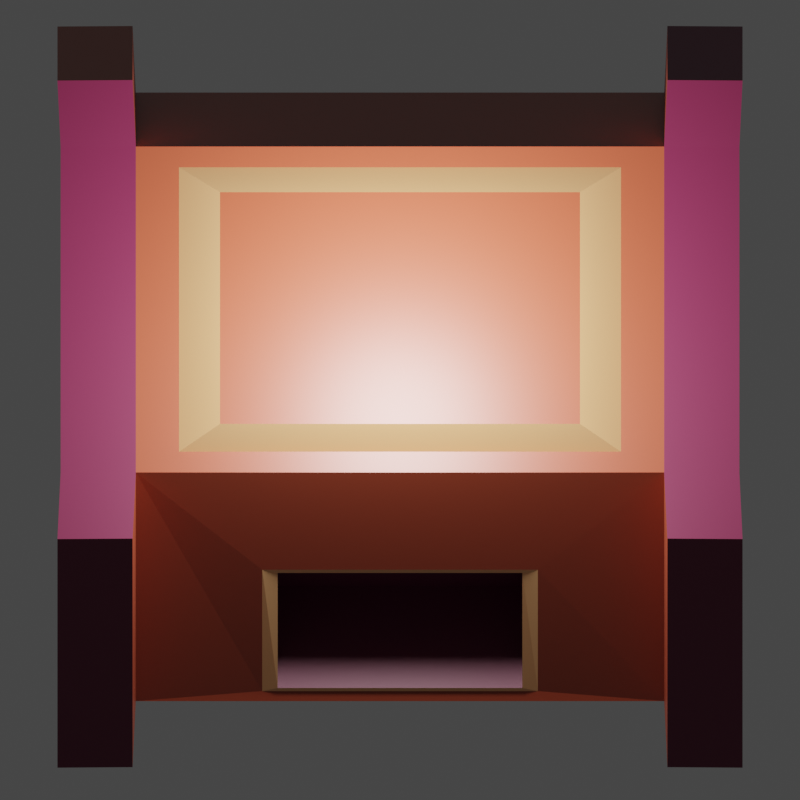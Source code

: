 # Source: pow_cage.blend  (saved by Blender 2.93.21; exported with 4.5.12 LTS)
import bpy
from mathutils import Matrix  # noqa: F401  (used for matrix-valued properties, if any)

bpy.ops.wm.read_factory_settings(use_empty=True)
scene = bpy.context.scene
scene.name = 'Scene'

# ---- collections
col_maincollection = bpy.data.collections.new('MainCollection'); scene.collection.children.link(col_maincollection)
col_playermodel = bpy.data.collections.new('PlayerModel'); scene.collection.children.link(col_playermodel)
col_enemymodels = bpy.data.collections.new('EnemyModels'); scene.collection.children.link(col_enemymodels)
col_powcage = bpy.data.collections.new('POWCage'); scene.collection.children.link(col_powcage)

# ---- materials (node trees are filled in below, after node groups)
mat_material = bpy.data.materials.new('Material')
mat_material.alpha_threshold = 0.0
mat_material.use_transparent_shadow = False
mat_material.line_color = (0.0, 0.0, 0.0, 1.0)
mat_body = bpy.data.materials.new('body')
mat_body.alpha_threshold = 0.0
mat_body.use_transparent_shadow = False
mat_body.line_color = (0.0, 0.0, 0.0, 1.0)
mat_extremeties = bpy.data.materials.new('extremeties')
mat_extremeties.use_transparent_shadow = False
mat_cockpit_glass = bpy.data.materials.new('cockpit_glass')
mat_cockpit_glass.use_transparent_shadow = False
mat_rocket_pods = bpy.data.materials.new('rocket_pods')
mat_rocket_pods.use_transparent_shadow = False
mat_turretbody = bpy.data.materials.new('TurretBody')
mat_turretbody.use_transparent_shadow = False
mat_turretstripe = bpy.data.materials.new('TurretStripe')
mat_turretstripe.use_transparent_shadow = False
mat_turretmuzzle = bpy.data.materials.new('TurretMuzzle')
mat_turretmuzzle.use_transparent_shadow = False

# ---- material node trees
mat_material.use_nodes = True; mat_material.node_tree.nodes.clear()
_N = mat_material.node_tree.nodes; _L = mat_material.node_tree.links
n0 = _N.new('ShaderNodeOutputMaterial'); n0.name = 'Material Output'; n0.location = (300, 300)
n1 = _N.new('ShaderNodeBsdfPrincipled'); n1.name = 'Principled BSDF'; n1.location = (10, 300)
n1.distribution = 'GGX'
n1.subsurface_method = 'BURLEY'
n1.inputs[2].default_value = 0.4
n1.inputs[3].default_value = 1.45
n1.inputs[27].default_value = (0.0, 0.0, 0.0, 1.0)
n1.inputs[28].default_value = 1.0
_L.new(n1.outputs[0], n0.inputs[0])
n0.is_active_output = True
mat_body.use_nodes = True; mat_body.node_tree.nodes.clear()
_N = mat_body.node_tree.nodes; _L = mat_body.node_tree.links
n0 = _N.new('ShaderNodeOutputMaterial'); n0.name = 'Material Output'; n0.location = (300, 300)
n1 = _N.new('ShaderNodeBsdfPrincipled'); n1.name = 'Principled BSDF'; n1.location = (10, 300)
n1.distribution = 'GGX'
n1.subsurface_method = 'BURLEY'
n1.inputs[0].default_value = (0.3372, 0.05781, 0.02519, 1.0)
n1.inputs[2].default_value = 0.4
n1.inputs[3].default_value = 1.45
n1.inputs[27].default_value = (0.0, 0.0, 0.0, 1.0)
n1.inputs[28].default_value = 1.0
_L.new(n1.outputs[0], n0.inputs[0])
n0.is_active_output = True
mat_extremeties.use_nodes = True; mat_extremeties.node_tree.nodes.clear()
_N = mat_extremeties.node_tree.nodes; _L = mat_extremeties.node_tree.links
n0 = _N.new('ShaderNodeBsdfPrincipled'); n0.name = 'Principled BSDF'; n0.location = (10, 300)
n0.distribution = 'GGX'
n0.subsurface_method = 'BURLEY'
n0.inputs[0].default_value = (0.9387, 0.4851, 0.2122, 1.0)
n0.inputs[3].default_value = 1.45
n0.inputs[27].default_value = (0.0, 0.0, 0.0, 1.0)
n0.inputs[28].default_value = 1.0
n1 = _N.new('ShaderNodeOutputMaterial'); n1.name = 'Material Output'; n1.location = (300, 300)
_L.new(n0.outputs[0], n1.inputs[0])
n1.is_active_output = True
mat_cockpit_glass.use_nodes = True; mat_cockpit_glass.node_tree.nodes.clear()
_N = mat_cockpit_glass.node_tree.nodes; _L = mat_cockpit_glass.node_tree.links
n0 = _N.new('ShaderNodeBsdfPrincipled'); n0.name = 'Principled BSDF'; n0.location = (10, 300)
n0.distribution = 'GGX'
n0.subsurface_method = 'BURLEY'
n0.inputs[0].default_value = (0.2016, 0.3515, 0.9047, 1.0)
n0.inputs[3].default_value = 1.45
n0.inputs[27].default_value = (0.0, 0.0, 0.0, 1.0)
n0.inputs[28].default_value = 1.0
n1 = _N.new('ShaderNodeOutputMaterial'); n1.name = 'Material Output'; n1.location = (300, 300)
_L.new(n0.outputs[0], n1.inputs[0])
n1.is_active_output = True
mat_rocket_pods.use_nodes = True; mat_rocket_pods.node_tree.nodes.clear()
_N = mat_rocket_pods.node_tree.nodes; _L = mat_rocket_pods.node_tree.links
n0 = _N.new('ShaderNodeBsdfPrincipled'); n0.name = 'Principled BSDF'; n0.location = (10, 300)
n0.distribution = 'GGX'
n0.subsurface_method = 'BURLEY'
n0.inputs[0].default_value = (0.1529, 0.01033, 0.04667, 1.0)
n0.inputs[3].default_value = 1.45
n0.inputs[27].default_value = (0.0, 0.0, 0.0, 1.0)
n0.inputs[28].default_value = 1.0
n1 = _N.new('ShaderNodeOutputMaterial'); n1.name = 'Material Output'; n1.location = (300, 300)
_L.new(n0.outputs[0], n1.inputs[0])
n1.is_active_output = True
mat_turretbody.use_nodes = True; mat_turretbody.node_tree.nodes.clear()
_N = mat_turretbody.node_tree.nodes; _L = mat_turretbody.node_tree.links
n0 = _N.new('ShaderNodeBsdfPrincipled'); n0.name = 'Principled BSDF'; n0.location = (10, 300)
n0.distribution = 'GGX'
n0.subsurface_method = 'BURLEY'
n0.inputs[0].default_value = (0.3372, 0.05781, 0.02519, 1.0)
n0.inputs[3].default_value = 1.45
n0.inputs[27].default_value = (0.0, 0.0, 0.0, 1.0)
n0.inputs[28].default_value = 1.0
n1 = _N.new('ShaderNodeOutputMaterial'); n1.name = 'Material Output'; n1.location = (300, 300)
_L.new(n0.outputs[0], n1.inputs[0])
n1.is_active_output = True
mat_turretstripe.use_nodes = True; mat_turretstripe.node_tree.nodes.clear()
_N = mat_turretstripe.node_tree.nodes; _L = mat_turretstripe.node_tree.links
n0 = _N.new('ShaderNodeBsdfPrincipled'); n0.name = 'Principled BSDF'; n0.location = (10, 300)
n0.distribution = 'GGX'
n0.subsurface_method = 'BURLEY'
n0.inputs[0].default_value = (0.9387, 0.4851, 0.2122, 1.0)
n0.inputs[3].default_value = 1.45
n0.inputs[27].default_value = (0.0, 0.0, 0.0, 1.0)
n0.inputs[28].default_value = 1.0
n1 = _N.new('ShaderNodeOutputMaterial'); n1.name = 'Material Output'; n1.location = (300, 300)
_L.new(n0.outputs[0], n1.inputs[0])
n1.is_active_output = True
mat_turretmuzzle.use_nodes = True; mat_turretmuzzle.node_tree.nodes.clear()
_N = mat_turretmuzzle.node_tree.nodes; _L = mat_turretmuzzle.node_tree.links
n0 = _N.new('ShaderNodeBsdfPrincipled'); n0.name = 'Principled BSDF'; n0.location = (10, 300)
n0.distribution = 'GGX'
n0.subsurface_method = 'BURLEY'
n0.inputs[0].default_value = (0.07036, 0.02217, 0.0331, 1.0)
n0.inputs[3].default_value = 1.45
n0.inputs[27].default_value = (0.0, 0.0, 0.0, 1.0)
n0.inputs[28].default_value = 1.0
n1 = _N.new('ShaderNodeOutputMaterial'); n1.name = 'Material Output'; n1.location = (300, 300)
_L.new(n0.outputs[0], n1.inputs[0])
n1.is_active_output = True

# ---- world
world_world = bpy.data.worlds.new('World'); scene.world = world_world
world_world.use_nodes = True; world_world.node_tree.nodes.clear()
_N = world_world.node_tree.nodes; _L = world_world.node_tree.links
n0 = _N.new('ShaderNodeOutputWorld'); n0.name = 'World Output'; n0.location = (300, 300)
n1 = _N.new('ShaderNodeBackground'); n1.name = 'Background'; n1.location = (10, 300)
n1.inputs[0].default_value = (0.05088, 0.05088, 0.05088, 1.0)
_L.new(n1.outputs[0], n0.inputs[0])
n0.is_active_output = True
world_world.color = (0.05088, 0.05088, 0.05088)
world_world.use_sun_shadow = False
world_world.sun_shadow_jitter_overblur = 0.0

# ---- cameras
cam_camera = bpy.data.cameras.new('Camera')
cam_camera.type = 'ORTHO'
cam_camera.clip_end = 100.0
cam_camera.lens = 35.0
cam_camera.ortho_scale = 1.2

# ---- lights
light_light = bpy.data.lights.new('Light', 'POINT')
light_light.transmission_factor = 0.0
light_light.energy = 50.0
light_light.shadow_soft_size = 0.1
light_light.shadow_maximum_resolution = 0.006
light_light.use_absolute_resolution = True

# ---- meshes
me_cube = bpy.data.meshes.new('Cube')
me_cube.from_pydata([(0.5, 0.5, 0.5), (0.5, 0.5, -0.5), (0.5, -0.5, 0.5), (0.5, -0.5, -0.5), (-0.5, 0.5, 0.5), (-0.5, 0.5, -0.5), (-0.5, -0.5, 0.5), (-0.5, -0.5, -0.5)], [], [(0, 4, 6, 2), (3, 2, 6, 7), (7, 6, 4, 5), (5, 1, 3, 7), (1, 0, 2, 3), (5, 4, 0, 1)])
_uv = me_cube.uv_layers.new(name='UVMap')
_uv.uv.foreach_set('vector', [0.625, 0.5, 0.875, 0.5, 0.875, 0.75, 0.625, 0.75, 0.375, 0.75, 0.625, 0.75, 0.625, 1.0, 0.375, 1.0, 0.375, 0.0, 0.625, 0.0, 0.625, 0.25, 0.375, 0.25, 0.125, 0.5, 0.375, 0.5, 0.375, 0.75, 0.125, 0.75, 0.375, 0.5, 0.625, 0.5, 0.625, 0.75, 0.375, 0.75, 0.375, 0.25, 0.625, 0.25, 0.625, 0.5, 0.375, 0.5])
me_cube.materials.append(mat_material)
me_cube.use_remesh_preserve_volume = False
me_cube.use_remesh_preserve_attributes = False
me_cube.use_mirror_vertex_groups = False
me_cube.update()
me_cube_001 = bpy.data.meshes.new('Cube.001')
me_cube_001.from_pydata([(0.15, 0.43, -0.05), (0.15, 0.43, -0.15), (0.0784, -0.37, 0.1), (0.0784, -0.37, -4.47e-08), (-0.15, 0.43, -0.05), (-0.15, 0.43, -0.15), (-0.0784, -0.37, 0.1), (-0.0784, -0.37, -4.47e-08), (-0.2078, 0.24, -0.1986), (-0.25, 0.12, -0.1), (-0.125, -0.12, -0.04), (0.2078, 0.24, 0.05861), (0.25, 0.12, 0.13), (0.125, -0.12, 0.14), (-0.125, -0.12, 0.14), (-0.25, 0.12, 0.13), (-0.2078, 0.24, 0.05861), (0.125, -0.12, -0.04), (0.25, 0.12, -0.1), (0.2078, 0.24, -0.1986), (0.0, 0.495, -0.1488), (0.0, -0.375, 0.1437), (0.0, -0.375, 0.01875), (0.0, 0.495, -0.04375), (0.0, 0.2425, -0.2595), (0.0, 0.12, -0.1562), (0.0, -0.1825, -0.08125), (0.0, 0.2725, 0.1295), (0.0, 0.12, 0.1987), (0.0, -0.1825, 0.1988), (-0.02957, -0.49, -4.47e-08), (-0.02957, -0.49, 0.1), (0.02957, -0.49, 0.1), (0.02957, -0.49, -4.47e-08), (0.0, -0.5, 0.1437), (0.0, -0.5, -0.01125), (-0.1789, 0.355, -0.02008), (0.1789, 0.355, -0.1599), (-0.1789, 0.355, -0.1599), (0.1789, 0.355, -0.02008), (0.0, 0.3837, 0.04288), (0.0, 0.3687, -0.2041)], [], [(29, 14, 6, 21), (22, 3, 33, 35), (38, 36, 4, 5), (26, 17, 3, 22), (17, 13, 2, 3), (20, 23, 0, 1), (37, 39, 11, 19), (19, 11, 12, 18), (18, 12, 13, 17), (41, 37, 19, 24), (24, 19, 18, 25), (25, 18, 17, 26), (7, 6, 14, 10), (10, 14, 15, 9), (9, 15, 16, 8), (40, 36, 16, 27), (27, 16, 15, 28), (28, 15, 14, 29), (12, 28, 29, 13), (11, 27, 28, 12), (39, 40, 27, 11), (9, 25, 26, 10), (8, 24, 25, 9), (38, 41, 24, 8), (5, 4, 23, 20), (10, 26, 22, 7), (6, 7, 30, 31), (13, 29, 21, 2), (35, 34, 31, 30), (33, 32, 34, 35), (21, 6, 31, 34), (2, 21, 34, 32), (3, 2, 32, 33), (7, 22, 35, 30), (5, 20, 41, 38), (0, 23, 40, 39), (23, 4, 36, 40), (20, 1, 37, 41), (1, 0, 39, 37), (8, 16, 36, 38)])
me_cube_001.polygons.foreach_set('material_index', [0, 0, 0, 0, 0, 0, 0, 0, 0, 0, 0, 0, 0, 0, 0, 2, 0, 0, 0, 0, 2, 0, 0, 0, 0, 0, 0, 0, 0, 0, 0, 0, 0, 0, 0, 0, 0, 0, 0, 0])
_uv = me_cube_001.uv_layers.new(name='UVMap')
_uv.uv.foreach_set('vector', [0.75, 0.6875, 0.875, 0.6875, 0.875, 0.75, 0.75, 0.75, 0.25, 0.75, 0.375, 0.75, 0.375, 0.75, 0.25, 0.75, 0.375, 0.2188, 0.625, 0.2188, 0.625, 0.25, 0.375, 0.25, 0.25, 0.6875, 0.375, 0.6875, 0.375, 0.75, 0.25, 0.75, 0.375, 0.6875, 0.625, 0.6875, 0.625, 0.75, 0.375, 0.75, 0.375, 0.375, 0.625, 0.375, 0.625, 0.5, 0.375, 0.5, 0.375, 0.5312, 0.625, 0.5312, 0.625, 0.5625, 0.375, 0.5625, 0.375, 0.5625, 0.625, 0.5625, 0.625, 0.625, 0.375, 0.625, 0.375, 0.625, 0.625, 0.625, 0.625, 0.6875, 0.375, 0.6875, 0.25, 0.5312, 0.375, 0.5312, 0.375, 0.5625, 0.25, 0.5625, 0.25, 0.5625, 0.375, 0.5625, 0.375, 0.625, 0.25, 0.625, 0.25, 0.625, 0.375, 0.625, 0.375, 0.6875, 0.25, 0.6875, 0.375, 0.0, 0.625, 0.0, 0.625, 0.0625, 0.375, 0.0625, 0.375, 0.0625, 0.625, 0.0625, 0.625, 0.125, 0.375, 0.125, 0.375, 0.125, 0.625, 0.125, 0.625, 0.1875, 0.375, 0.1875, 0.75, 0.5312, 0.875, 0.5312, 0.875, 0.5625, 0.75, 0.5625, 0.75, 0.5625, 0.875, 0.5625, 0.875, 0.625, 0.75, 0.625, 0.75, 0.625, 0.875, 0.625, 0.875, 0.6875, 0.75, 0.6875, 0.625, 0.625, 0.75, 0.625, 0.75, 0.6875, 0.625, 0.6875, 0.625, 0.5625, 0.75, 0.5625, 0.75, 0.625, 0.625, 0.625, 0.625, 0.5312, 0.75, 0.5312, 0.75, 0.5625, 0.625, 0.5625, 0.125, 0.625, 0.25, 0.625, 0.25, 0.6875, 0.125, 0.6875, 0.125, 0.5625, 0.25, 0.5625, 0.25, 0.625, 0.125, 0.625, 0.125, 0.5312, 0.25, 0.5312, 0.25, 0.5625, 0.125, 0.5625, 0.375, 0.25, 0.625, 0.25, 0.625, 0.375, 0.375, 0.375, 0.125, 0.6875, 0.25, 0.6875, 0.25, 0.75, 0.125, 0.75, 0.625, 0.0, 0.375, 0.0, 0.375, 0.0, 0.625, 0.0, 0.625, 0.6875, 0.75, 0.6875, 0.75, 0.75, 0.625, 0.75, 0.375, 0.875, 0.625, 0.875, 0.625, 1.0, 0.375, 1.0, 0.375, 0.75, 0.625, 0.75, 0.625, 0.875, 0.375, 0.875, 0.75, 0.75, 0.875, 0.75, 0.875, 0.75, 0.75, 0.75, 0.625, 0.75, 0.75, 0.75, 0.75, 0.75, 0.625, 0.75, 0.375, 0.75, 0.625, 0.75, 0.625, 0.75, 0.375, 0.75, 0.125, 0.75, 0.25, 0.75, 0.25, 0.75, 0.125, 0.75, 0.125, 0.5, 0.25, 0.5, 0.25, 0.5312, 0.125, 0.5312, 0.625, 0.5, 0.75, 0.5, 0.75, 0.5312, 0.625, 0.5312, 0.75, 0.5, 0.875, 0.5, 0.875, 0.5312, 0.75, 0.5312, 0.25, 0.5, 0.375, 0.5, 0.375, 0.5312, 0.25, 0.5312, 0.375, 0.5, 0.625, 0.5, 0.625, 0.5312, 0.375, 0.5312, 0.375, 0.1875, 0.625, 0.1875, 0.625, 0.2188, 0.375, 0.2188])
me_cube_001.materials.append(mat_body)
me_cube_001.materials.append(mat_extremeties)
me_cube_001.materials.append(mat_cockpit_glass)
me_cube_001.use_remesh_preserve_volume = False
me_cube_001.use_remesh_preserve_attributes = False
me_cube_001.use_mirror_vertex_groups = False
me_cube_001.update()
me_cube_002 = bpy.data.meshes.new('Cube.002')
me_cube_002.from_pydata([(-1.2, -1.0, 0.4), (-1.2, -1.0, 0.5333), (-1.067, -0.2667, 0.2667), (-1.067, -0.2667, 0.4667), (0.1333, -1.0, 0.4), (0.1333, -1.0, 0.5333), (0.1333, -0.8, 0.4), (0.1333, -0.8, 0.5333), (-0.2667, -0.4867, 0.3333), (-0.2667, -0.4867, 0.5333), (-0.2667, -1.0, 0.4), (-0.2667, -1.0, 0.5333), (-1.264, -1.061, 0.4667), (-1.081, -0.1278, 0.4), (0.2694, -0.8111, 0.4667), (0.2694, -1.061, 0.4667), (-0.2306, -1.061, 0.4667), (-0.2306, -0.4111, 0.4), (-1.468, -1.0, 0.4), (-1.468, -1.0, 0.5333), (-1.601, -0.2667, 0.2667), (-1.601, -0.2667, 0.4667), (-2.801, -1.0, 0.4), (-2.801, -1.0, 0.5333), (-2.801, -0.8, 0.4), (-2.801, -0.8, 0.5333), (-2.401, -0.4867, 0.3333), (-2.401, -0.4867, 0.5333), (-2.401, -1.0, 0.4), (-2.401, -1.0, 0.5333), (-1.404, -1.061, 0.4667), (-1.588, -0.1278, 0.4), (-2.938, -0.8111, 0.4667), (-2.938, -1.061, 0.4667), (-2.438, -1.061, 0.4667), (-2.438, -0.4111, 0.4)], [], [(12, 1, 3, 13), (17, 9, 7, 14), (14, 7, 5, 15), (16, 11, 1, 12), (8, 6, 4, 10), (9, 3, 1, 11), (7, 9, 11, 5), (2, 8, 10, 0), (15, 5, 11, 16), (13, 3, 9, 17), (2, 13, 17, 8), (4, 15, 16, 10), (10, 16, 12, 0), (6, 14, 15, 4), (8, 17, 14, 6), (0, 12, 13, 2), (30, 19, 21, 31), (35, 27, 25, 32), (32, 25, 23, 33), (34, 29, 19, 30), (26, 24, 22, 28), (27, 21, 19, 29), (25, 27, 29, 23), (20, 26, 28, 18), (33, 23, 29, 34), (31, 21, 27, 35), (20, 31, 35, 26), (22, 33, 34, 28), (28, 34, 30, 18), (24, 32, 33, 22), (26, 35, 32, 24), (18, 30, 31, 20)])
_uv = me_cube_002.uv_layers.new(name='UVMap')
_uv.uv.foreach_set('vector', [0.5, 0.0, 0.625, 0.0, 0.625, 0.25, 0.5, 0.25, 0.5, 0.45, 0.625, 0.45, 0.625, 0.5, 0.5, 0.5, 0.5, 0.5, 0.625, 0.5, 0.625, 0.75, 0.5, 0.75, 0.5, 0.8, 0.625, 0.8, 0.625, 1.0, 0.5, 1.0, 0.325, 0.5, 0.375, 0.5, 0.375, 0.75, 0.325, 0.75, 0.675, 0.5, 0.875, 0.5, 0.875, 0.75, 0.675, 0.75, 0.625, 0.5, 0.675, 0.5, 0.675, 0.75, 0.625, 0.75, 0.125, 0.5, 0.325, 0.5, 0.325, 0.75, 0.125, 0.75, 0.5, 0.75, 0.625, 0.75, 0.625, 0.8, 0.5, 0.8, 0.5, 0.25, 0.625, 0.25, 0.625, 0.45, 0.5, 0.45, 0.375, 0.25, 0.5, 0.25, 0.5, 0.45, 0.375, 0.45, 0.375, 0.75, 0.5, 0.75, 0.5, 0.8, 0.375, 0.8, 0.375, 0.8, 0.5, 0.8, 0.5, 1.0, 0.375, 1.0, 0.375, 0.5, 0.5, 0.5, 0.5, 0.75, 0.375, 0.75, 0.375, 0.45, 0.5, 0.45, 0.5, 0.5, 0.375, 0.5, 0.375, 0.0, 0.5, 0.0, 0.5, 0.25, 0.375, 0.25, 0.5, 0.0, 0.625, 0.0, 0.625, 0.25, 0.5, 0.25, 0.5, 0.45, 0.625, 0.45, 0.625, 0.5, 0.5, 0.5, 0.5, 0.5, 0.625, 0.5, 0.625, 0.75, 0.5, 0.75, 0.5, 0.8, 0.625, 0.8, 0.625, 1.0, 0.5, 1.0, 0.325, 0.5, 0.375, 0.5, 0.375, 0.75, 0.325, 0.75, 0.675, 0.5, 0.875, 0.5, 0.875, 0.75, 0.675, 0.75, 0.625, 0.5, 0.675, 0.5, 0.675, 0.75, 0.625, 0.75, 0.125, 0.5, 0.325, 0.5, 0.325, 0.75, 0.125, 0.75, 0.5, 0.75, 0.625, 0.75, 0.625, 0.8, 0.5, 0.8, 0.5, 0.25, 0.625, 0.25, 0.625, 0.45, 0.5, 0.45, 0.375, 0.25, 0.5, 0.25, 0.5, 0.45, 0.375, 0.45, 0.375, 0.75, 0.5, 0.75, 0.5, 0.8, 0.375, 0.8, 0.375, 0.8, 0.5, 0.8, 0.5, 1.0, 0.375, 1.0, 0.375, 0.5, 0.5, 0.5, 0.5, 0.75, 0.375, 0.75, 0.375, 0.45, 0.5, 0.45, 0.5, 0.5, 0.375, 0.5, 0.375, 0.0, 0.5, 0.0, 0.5, 0.25, 0.375, 0.25])
me_cube_002.materials.append(mat_extremeties)
me_cube_002.use_remesh_fix_poles = True
me_cube_002.use_remesh_preserve_attributes = False
me_cube_002.update()
me_cylinder = bpy.data.meshes.new('Cylinder')
me_cylinder.from_pydata([(-1.863e-08, 1.0, -0.005), (-1.863e-08, 1.0, 0.005), (0.3827, 0.9239, -0.005), (0.3827, 0.9239, 0.005), (0.7071, 0.7071, -0.005), (0.7071, 0.7071, 0.005), (0.9239, 0.3827, -0.005), (0.9239, 0.3827, 0.005), (1.0, -2.508e-08, -0.005), (1.0, -2.508e-08, 0.005), (0.9239, -0.3827, -0.005), (0.9239, -0.3827, 0.005), (0.7071, -0.7071, -0.005), (0.7071, -0.7071, 0.005), (0.3827, -0.9239, -0.005), (0.3827, -0.9239, 0.005), (-1.06e-07, -1.0, -0.005), (-1.06e-07, -1.0, 0.005), (-0.3827, -0.9239, -0.005), (-0.3827, -0.9239, 0.005), (-0.7071, -0.7071, -0.005), (-0.7071, -0.7071, 0.005), (-0.9239, -0.3827, -0.005), (-0.9239, -0.3827, 0.005), (-1.0, 3.055e-08, -0.005), (-1.0, 3.055e-08, 0.005), (-0.9239, 0.3827, -0.005), (-0.9239, 0.3827, 0.005), (-0.7071, 0.7071, -0.005), (-0.7071, 0.7071, 0.005), (-0.3827, 0.9239, -0.005), (-0.3827, 0.9239, 0.005)], [], [(0, 1, 3, 2), (2, 3, 5, 4), (4, 5, 7, 6), (6, 7, 9, 8), (8, 9, 11, 10), (10, 11, 13, 12), (12, 13, 15, 14), (14, 15, 17, 16), (16, 17, 19, 18), (18, 19, 21, 20), (20, 21, 23, 22), (22, 23, 25, 24), (24, 25, 27, 26), (26, 27, 29, 28), (3, 1, 31, 29, 27, 25, 23, 21, 19, 17, 15, 13, 11, 9, 7, 5), (28, 29, 31, 30), (30, 31, 1, 0), (0, 2, 4, 6, 8, 10, 12, 14, 16, 18, 20, 22, 24, 26, 28, 30)])
_uv = me_cylinder.uv_layers.new(name='UVMap')
_uv.uv.foreach_set('vector', [1.0, 0.5, 1.0, 1.0, 0.9375, 1.0, 0.9375, 0.5, 0.9375, 0.5, 0.9375, 1.0, 0.875, 1.0, 0.875, 0.5, 0.875, 0.5, 0.875, 1.0, 0.8125, 1.0, 0.8125, 0.5, 0.8125, 0.5, 0.8125, 1.0, 0.75, 1.0, 0.75, 0.5, 0.75, 0.5, 0.75, 1.0, 0.6875, 1.0, 0.6875, 0.5, 0.6875, 0.5, 0.6875, 1.0, 0.625, 1.0, 0.625, 0.5, 0.625, 0.5, 0.625, 1.0, 0.5625, 1.0, 0.5625, 0.5, 0.5625, 0.5, 0.5625, 1.0, 0.5, 1.0, 0.5, 0.5, 0.5, 0.5, 0.5, 1.0, 0.4375, 1.0, 0.4375, 0.5, 0.4375, 0.5, 0.4375, 1.0, 0.375, 1.0, 0.375, 0.5, 0.375, 0.5, 0.375, 1.0, 0.3125, 1.0, 0.3125, 0.5, 0.3125, 0.5, 0.3125, 1.0, 0.25, 1.0, 0.25, 0.5, 0.25, 0.5, 0.25, 1.0, 0.1875, 1.0, 0.1875, 0.5, 0.1875, 0.5, 0.1875, 1.0, 0.125, 1.0, 0.125, 0.5, 0.3418, 0.4717, 0.25, 0.49, 0.1582, 0.4717, 0.08029, 0.4197, 0.02827, 0.3418, 0.01, 0.25, 0.02827, 0.1582, 0.08029, 0.08029, 0.1582, 0.02827, 0.25, 0.01, 0.3418, 0.02827, 0.4197, 0.08029, 0.4717, 0.1582, 0.49, 0.25, 0.4717, 0.3418, 0.4197, 0.4197, 0.125, 0.5, 0.125, 1.0, 0.0625, 1.0, 0.0625, 0.5, 0.0625, 0.5, 0.0625, 1.0, 0.0, 1.0, 0.0, 0.5, 0.75, 0.49, 0.8418, 0.4717, 0.9197, 0.4197, 0.9717, 0.3418, 0.99, 0.25, 0.9717, 0.1582, 0.9197, 0.08029, 0.8418, 0.02827, 0.75, 0.01, 0.6582, 0.02827, 0.5803, 0.08029, 0.5283, 0.1582, 0.51, 0.25, 0.5283, 0.3418, 0.5803, 0.4197, 0.6582, 0.4717])
me_cylinder.use_remesh_fix_poles = True
me_cylinder.use_remesh_preserve_attributes = False
me_cylinder.update()
me_cube_003 = bpy.data.meshes.new('Cube.003')
me_cube_003.from_pydata([(-0.4025, -0.3875, -0.6), (-0.322, -2.384e-07, 0.9), (-0.4025, 0.9875, -0.6), (-0.322, 0.3, 0.9), (0.4025, -0.3875, -0.6), (0.322, -2.384e-07, 0.9), (0.4025, 0.9875, -0.6), (0.322, 0.3, 0.9), (0.0, 1.281, -0.6177), (0.0, 0.3943, 0.9077), (0.0, -0.6378, -0.6177), (0.0, -0.1379, 0.9077)], [], [(0, 1, 3, 2), (8, 9, 7, 6), (6, 7, 5, 4), (10, 11, 1, 0), (8, 6, 4, 10), (9, 3, 1, 11), (7, 9, 11, 5), (2, 8, 10, 0), (4, 5, 11, 10), (2, 3, 9, 8)])
_uv = me_cube_003.uv_layers.new(name='UVMap')
_uv.uv.foreach_set('vector', [0.375, 0.0, 0.625, 0.0, 0.625, 0.25, 0.375, 0.25, 0.375, 0.375, 0.625, 0.375, 0.625, 0.5, 0.375, 0.5, 0.375, 0.5, 0.625, 0.5, 0.625, 0.75, 0.375, 0.75, 0.375, 0.875, 0.625, 0.875, 0.625, 1.0, 0.375, 1.0, 0.25, 0.5, 0.375, 0.5, 0.375, 0.75, 0.25, 0.75, 0.75, 0.5, 0.875, 0.5, 0.875, 0.75, 0.75, 0.75, 0.625, 0.5, 0.75, 0.5, 0.75, 0.75, 0.625, 0.75, 0.125, 0.5, 0.25, 0.5, 0.25, 0.75, 0.125, 0.75, 0.375, 0.75, 0.625, 0.75, 0.625, 0.875, 0.375, 0.875, 0.375, 0.25, 0.625, 0.25, 0.625, 0.375, 0.375, 0.375])
me_cube_003.materials.append(mat_extremeties)
me_cube_003.use_remesh_fix_poles = True
me_cube_003.use_remesh_preserve_attributes = False
me_cube_003.update()
me_cube_004 = bpy.data.meshes.new('Cube.004')
me_cube_004.from_pydata([(0.4559, -0.2422, -0.04444), (0.4559, -0.2422, 0.08889), (0.5892, 0.4911, -0.1778), (0.5892, 0.4911, 0.02222), (1.651, -0.2422, -0.04444), (1.651, -0.2422, 0.08889), (1.651, 0.3256, -0.04444), (1.651, 0.3256, 0.08889), (1.251, 0.3171, -0.1111), (1.251, 0.3171, 0.08889), (1.251, -0.2422, -0.04444), (1.251, -0.2422, 0.08889), (0.392, -0.3033, 0.02222), (0.5754, 0.63, -0.04444), (1.723, 0.3605, 0.02222), (1.787, -0.3033, 0.02222), (1.287, -0.3033, 0.02222), (1.287, 0.3926, -0.04444), (-0.5019, -0.2422, -0.04444), (-0.5019, -0.2422, 0.08889), (-0.6352, 0.4911, -0.1778), (-0.6352, 0.4911, 0.02222), (-1.697, -0.2422, -0.04444), (-1.697, -0.2422, 0.08889), (-1.697, 0.3256, -0.04444), (-1.697, 0.3256, 0.08889), (-1.297, 0.3171, -0.1111), (-1.297, 0.3171, 0.08889), (-1.297, -0.2422, -0.04444), (-1.297, -0.2422, 0.08889), (-0.438, -0.3033, 0.02222), (-0.6213, 0.63, -0.04444), (-1.769, 0.3605, 0.02222), (-1.833, -0.3033, 0.02222), (-1.333, -0.3033, 0.02222), (-1.333, 0.3926, -0.04444)], [], [(12, 1, 3, 13), (17, 9, 7, 14), (14, 7, 5, 15), (16, 11, 1, 12), (8, 6, 4, 10), (9, 3, 1, 11), (7, 9, 11, 5), (2, 8, 10, 0), (15, 5, 11, 16), (13, 3, 9, 17), (2, 13, 17, 8), (4, 15, 16, 10), (10, 16, 12, 0), (6, 14, 15, 4), (8, 17, 14, 6), (0, 12, 13, 2), (30, 19, 21, 31), (35, 27, 25, 32), (32, 25, 23, 33), (34, 29, 19, 30), (26, 24, 22, 28), (27, 21, 19, 29), (25, 27, 29, 23), (20, 26, 28, 18), (33, 23, 29, 34), (31, 21, 27, 35), (20, 31, 35, 26), (22, 33, 34, 28), (28, 34, 30, 18), (24, 32, 33, 22), (26, 35, 32, 24), (18, 30, 31, 20)])
_uv = me_cube_004.uv_layers.new(name='UVMap')
_uv.uv.foreach_set('vector', [0.5, 0.0, 0.625, 0.0, 0.625, 0.25, 0.5, 0.25, 0.5, 0.45, 0.625, 0.45, 0.625, 0.5, 0.5, 0.5, 0.5, 0.5, 0.625, 0.5, 0.625, 0.75, 0.5, 0.75, 0.5, 0.8, 0.625, 0.8, 0.625, 1.0, 0.5, 1.0, 0.325, 0.5, 0.375, 0.5, 0.375, 0.75, 0.325, 0.75, 0.675, 0.5, 0.875, 0.5, 0.875, 0.75, 0.675, 0.75, 0.625, 0.5, 0.675, 0.5, 0.675, 0.75, 0.625, 0.75, 0.125, 0.5, 0.325, 0.5, 0.325, 0.75, 0.125, 0.75, 0.5, 0.75, 0.625, 0.75, 0.625, 0.8, 0.5, 0.8, 0.5, 0.25, 0.625, 0.25, 0.625, 0.45, 0.5, 0.45, 0.375, 0.25, 0.5, 0.25, 0.5, 0.45, 0.375, 0.45, 0.375, 0.75, 0.5, 0.75, 0.5, 0.8, 0.375, 0.8, 0.375, 0.8, 0.5, 0.8, 0.5, 1.0, 0.375, 1.0, 0.375, 0.5, 0.5, 0.5, 0.5, 0.75, 0.375, 0.75, 0.375, 0.45, 0.5, 0.45, 0.5, 0.5, 0.375, 0.5, 0.375, 0.0, 0.5, 0.0, 0.5, 0.25, 0.375, 0.25, 0.5, 0.0, 0.625, 0.0, 0.625, 0.25, 0.5, 0.25, 0.5, 0.45, 0.625, 0.45, 0.625, 0.5, 0.5, 0.5, 0.5, 0.5, 0.625, 0.5, 0.625, 0.75, 0.5, 0.75, 0.5, 0.8, 0.625, 0.8, 0.625, 1.0, 0.5, 1.0, 0.325, 0.5, 0.375, 0.5, 0.375, 0.75, 0.325, 0.75, 0.675, 0.5, 0.875, 0.5, 0.875, 0.75, 0.675, 0.75, 0.625, 0.5, 0.675, 0.5, 0.675, 0.75, 0.625, 0.75, 0.125, 0.5, 0.325, 0.5, 0.325, 0.75, 0.125, 0.75, 0.5, 0.75, 0.625, 0.75, 0.625, 0.8, 0.5, 0.8, 0.5, 0.25, 0.625, 0.25, 0.625, 0.45, 0.5, 0.45, 0.375, 0.25, 0.5, 0.25, 0.5, 0.45, 0.375, 0.45, 0.375, 0.75, 0.5, 0.75, 0.5, 0.8, 0.375, 0.8, 0.375, 0.8, 0.5, 0.8, 0.5, 1.0, 0.375, 1.0, 0.375, 0.5, 0.5, 0.5, 0.5, 0.75, 0.375, 0.75, 0.375, 0.45, 0.5, 0.45, 0.5, 0.5, 0.375, 0.5, 0.375, 0.0, 0.5, 0.0, 0.5, 0.25, 0.375, 0.25])
me_cube_004.materials.append(mat_extremeties)
me_cube_004.use_remesh_fix_poles = True
me_cube_004.use_remesh_preserve_attributes = False
me_cube_004.update()
me_cube_005 = bpy.data.meshes.new('Cube.005')
me_cube_005.from_pydata([(-0.2, -0.2, -0.8), (-0.2, -0.2, 0.5), (-0.2, 1.6, -1.2), (-0.2, 0.9, 0.6), (0.2, -0.2, -0.8), (0.2, -0.2, 0.5), (0.2, 1.6, -1.2), (0.2, 0.9, 0.6), (-1.262, 0.575, -1.2), (-0.4206, 0.575, 0.6), (1.262, 0.575, -1.2), (0.4206, 0.575, 0.6)], [], [(8, 9, 3, 2), (2, 3, 7, 6), (10, 11, 5, 4), (4, 5, 1, 0), (8, 10, 4, 0), (11, 9, 1, 5), (7, 3, 9, 11), (2, 6, 10, 8), (6, 7, 11, 10), (0, 1, 9, 8)])
_uv = me_cube_005.uv_layers.new(name='UVMap')
_uv.uv.foreach_set('vector', [0.3739, 0.09718, 0.625, 0.1875, 0.625, 0.25, 0.375, 0.25, 0.375, 0.25, 0.625, 0.25, 0.625, 0.5, 0.375, 0.5, 0.3739, 0.6528, 0.625, 0.5625, 0.625, 0.75, 0.375, 0.75, 0.375, 0.75, 0.625, 0.75, 0.625, 1.0, 0.375, 1.0, 0.115, 0.6562, 0.3739, 0.6528, 0.375, 0.75, 0.125, 0.75, 0.625, 0.5625, 0.875, 0.5625, 0.875, 0.75, 0.625, 0.75, 0.625, 0.5, 0.875, 0.5, 0.875, 0.5625, 0.625, 0.5625, 0.125, 0.5, 0.375, 0.5, 0.3739, 0.6528, 0.115, 0.6562, 0.375, 0.5, 0.625, 0.5, 0.625, 0.5625, 0.3739, 0.6528, 0.375, 0.0, 0.625, 0.0, 0.625, 0.1875, 0.3739, 0.09718])
me_cube_005.materials.append(mat_extremeties)
me_cube_005.use_remesh_fix_poles = True
me_cube_005.use_remesh_preserve_attributes = False
me_cube_005.update()
me_cylinder_001 = bpy.data.meshes.new('Cylinder.001')
me_cylinder_001.from_pydata([(0.0, 1.0, -1.0), (0.0, 1.0, 1.0), (0.3827, 0.9239, -1.0), (0.3827, 0.9239, 1.0), (0.7071, 0.7071, -1.0), (0.7071, 0.7071, 1.0), (0.9239, 0.3827, -1.0), (0.9239, 0.3827, 1.0), (1.0, -4.371e-08, -1.0), (1.0, -4.371e-08, 1.0), (0.9239, -0.3827, -1.0), (0.9239, -0.3827, 1.0), (0.7071, -0.7071, -1.0), (0.7071, -0.7071, 1.0), (0.3827, -0.9239, -1.0), (0.3827, -0.9239, 1.0), (-8.742e-08, -1.0, -1.0), (-8.742e-08, -1.0, 1.0), (-0.3827, -0.9239, -1.0), (-0.3827, -0.9239, 1.0), (-0.7071, -0.7071, -1.0), (-0.7071, -0.7071, 1.0), (-0.9239, -0.3827, -1.0), (-0.9239, -0.3827, 1.0), (-1.0, 1.192e-08, -1.0), (-1.0, 1.192e-08, 1.0), (-0.9239, 0.3827, -1.0), (-0.9239, 0.3827, 1.0), (-0.7071, 0.7071, -1.0), (-0.7071, 0.7071, 1.0), (-0.3827, 0.9239, -1.0), (-0.3827, 0.9239, 1.0), (-20.0, 1.0, -1.0), (-20.0, 1.0, 1.0), (-20.38, 0.9239, -1.0), (-20.38, 0.9239, 1.0), (-20.71, 0.7071, -1.0), (-20.71, 0.7071, 1.0), (-20.92, 0.3827, -1.0), (-20.92, 0.3827, 1.0), (-21.0, -4.371e-08, -1.0), (-21.0, -4.371e-08, 1.0), (-20.92, -0.3827, -1.0), (-20.92, -0.3827, 1.0), (-20.71, -0.7071, -1.0), (-20.71, -0.7071, 1.0), (-20.38, -0.9239, -1.0), (-20.38, -0.9239, 1.0), (-20.0, -1.0, -1.0), (-20.0, -1.0, 1.0), (-19.62, -0.9239, -1.0), (-19.62, -0.9239, 1.0), (-19.29, -0.7071, -1.0), (-19.29, -0.7071, 1.0), (-19.08, -0.3827, -1.0), (-19.08, -0.3827, 1.0), (-19.0, 1.192e-08, -1.0), (-19.0, 1.192e-08, 1.0), (-19.08, 0.3827, -1.0), (-19.08, 0.3827, 1.0), (-19.29, 0.7071, -1.0), (-19.29, 0.7071, 1.0), (-19.62, 0.9239, -1.0), (-19.62, 0.9239, 1.0)], [], [(0, 1, 3, 2), (2, 3, 5, 4), (4, 5, 7, 6), (6, 7, 9, 8), (8, 9, 11, 10), (10, 11, 13, 12), (12, 13, 15, 14), (14, 15, 17, 16), (16, 17, 19, 18), (18, 19, 21, 20), (20, 21, 23, 22), (22, 23, 25, 24), (24, 25, 27, 26), (26, 27, 29, 28), (3, 1, 31, 29, 27, 25, 23, 21, 19, 17, 15, 13, 11, 9, 7, 5), (28, 29, 31, 30), (30, 31, 1, 0), (0, 2, 4, 6, 8, 10, 12, 14, 16, 18, 20, 22, 24, 26, 28, 30), (32, 33, 35, 34), (34, 35, 37, 36), (36, 37, 39, 38), (38, 39, 41, 40), (40, 41, 43, 42), (42, 43, 45, 44), (44, 45, 47, 46), (46, 47, 49, 48), (48, 49, 51, 50), (50, 51, 53, 52), (52, 53, 55, 54), (54, 55, 57, 56), (56, 57, 59, 58), (58, 59, 61, 60), (35, 33, 63, 61, 59, 57, 55, 53, 51, 49, 47, 45, 43, 41, 39, 37), (60, 61, 63, 62), (62, 63, 33, 32), (32, 34, 36, 38, 40, 42, 44, 46, 48, 50, 52, 54, 56, 58, 60, 62)])
_uv = me_cylinder_001.uv_layers.new(name='UVMap')
_uv.uv.foreach_set('vector', [1.0, 0.5, 1.0, 1.0, 0.9375, 1.0, 0.9375, 0.5, 0.9375, 0.5, 0.9375, 1.0, 0.875, 1.0, 0.875, 0.5, 0.875, 0.5, 0.875, 1.0, 0.8125, 1.0, 0.8125, 0.5, 0.8125, 0.5, 0.8125, 1.0, 0.75, 1.0, 0.75, 0.5, 0.75, 0.5, 0.75, 1.0, 0.6875, 1.0, 0.6875, 0.5, 0.6875, 0.5, 0.6875, 1.0, 0.625, 1.0, 0.625, 0.5, 0.625, 0.5, 0.625, 1.0, 0.5625, 1.0, 0.5625, 0.5, 0.5625, 0.5, 0.5625, 1.0, 0.5, 1.0, 0.5, 0.5, 0.5, 0.5, 0.5, 1.0, 0.4375, 1.0, 0.4375, 0.5, 0.4375, 0.5, 0.4375, 1.0, 0.375, 1.0, 0.375, 0.5, 0.375, 0.5, 0.375, 1.0, 0.3125, 1.0, 0.3125, 0.5, 0.3125, 0.5, 0.3125, 1.0, 0.25, 1.0, 0.25, 0.5, 0.25, 0.5, 0.25, 1.0, 0.1875, 1.0, 0.1875, 0.5, 0.1875, 0.5, 0.1875, 1.0, 0.125, 1.0, 0.125, 0.5, 0.3418, 0.4717, 0.25, 0.49, 0.1582, 0.4717, 0.08029, 0.4197, 0.02827, 0.3418, 0.01, 0.25, 0.02827, 0.1582, 0.08029, 0.08029, 0.1582, 0.02827, 0.25, 0.01, 0.3418, 0.02827, 0.4197, 0.08029, 0.4717, 0.1582, 0.49, 0.25, 0.4717, 0.3418, 0.4197, 0.4197, 0.125, 0.5, 0.125, 1.0, 0.0625, 1.0, 0.0625, 0.5, 0.0625, 0.5, 0.0625, 1.0, 0.0, 1.0, 0.0, 0.5, 0.75, 0.49, 0.8418, 0.4717, 0.9197, 0.4197, 0.9717, 0.3418, 0.99, 0.25, 0.9717, 0.1582, 0.9197, 0.08029, 0.8418, 0.02827, 0.75, 0.01, 0.6582, 0.02827, 0.5803, 0.08029, 0.5283, 0.1582, 0.51, 0.25, 0.5283, 0.3418, 0.5803, 0.4197, 0.6582, 0.4717, 1.0, 0.5, 1.0, 1.0, 0.9375, 1.0, 0.9375, 0.5, 0.9375, 0.5, 0.9375, 1.0, 0.875, 1.0, 0.875, 0.5, 0.875, 0.5, 0.875, 1.0, 0.8125, 1.0, 0.8125, 0.5, 0.8125, 0.5, 0.8125, 1.0, 0.75, 1.0, 0.75, 0.5, 0.75, 0.5, 0.75, 1.0, 0.6875, 1.0, 0.6875, 0.5, 0.6875, 0.5, 0.6875, 1.0, 0.625, 1.0, 0.625, 0.5, 0.625, 0.5, 0.625, 1.0, 0.5625, 1.0, 0.5625, 0.5, 0.5625, 0.5, 0.5625, 1.0, 0.5, 1.0, 0.5, 0.5, 0.5, 0.5, 0.5, 1.0, 0.4375, 1.0, 0.4375, 0.5, 0.4375, 0.5, 0.4375, 1.0, 0.375, 1.0, 0.375, 0.5, 0.375, 0.5, 0.375, 1.0, 0.3125, 1.0, 0.3125, 0.5, 0.3125, 0.5, 0.3125, 1.0, 0.25, 1.0, 0.25, 0.5, 0.25, 0.5, 0.25, 1.0, 0.1875, 1.0, 0.1875, 0.5, 0.1875, 0.5, 0.1875, 1.0, 0.125, 1.0, 0.125, 0.5, 0.3418, 0.4717, 0.25, 0.49, 0.1582, 0.4717, 0.08029, 0.4197, 0.02827, 0.3418, 0.01, 0.25, 0.02827, 0.1582, 0.08029, 0.08029, 0.1582, 0.02827, 0.25, 0.01, 0.3418, 0.02827, 0.4197, 0.08029, 0.4717, 0.1582, 0.49, 0.25, 0.4717, 0.3418, 0.4197, 0.4197, 0.125, 0.5, 0.125, 1.0, 0.0625, 1.0, 0.0625, 0.5, 0.0625, 0.5, 0.0625, 1.0, 0.0, 1.0, 0.0, 0.5, 0.75, 0.49, 0.8418, 0.4717, 0.9197, 0.4197, 0.9717, 0.3418, 0.99, 0.25, 0.9717, 0.1582, 0.9197, 0.08029, 0.8418, 0.02827, 0.75, 0.01, 0.6582, 0.02827, 0.5803, 0.08029, 0.5283, 0.1582, 0.51, 0.25, 0.5283, 0.3418, 0.5803, 0.4197, 0.6582, 0.4717])
me_cylinder_001.materials.append(mat_rocket_pods)
me_cylinder_001.use_remesh_fix_poles = True
me_cylinder_001.use_remesh_preserve_attributes = False
me_cylinder_001.update()
me_cube_006 = bpy.data.meshes.new('Cube.006')
me_cube_006.from_pydata([(-0.444, -0.444, 0.05531), (-0.444, 0.444, 0.05531), (0.444, -0.444, 0.05531), (0.444, 0.444, 0.05531), (0.2664, 0.444, 0.05531), (-0.2664, 0.444, 0.05531), (-0.1592, 0.2653, 0.1441), (0.1592, 0.2653, 0.1441), (-0.2664, -0.444, 0.05531), (0.2664, -0.444, 0.05531), (0.1592, -0.2653, 0.1441), (-0.1592, -0.2653, 0.1441), (-0.444, 0.2664, 0.05531), (-0.444, -0.2664, 0.05531), (-0.2653, -0.1592, 0.1441), (-0.2653, 0.1592, 0.1441), (0.444, -0.2664, 0.05531), (0.444, 0.2664, 0.05531), (0.2653, 0.1592, 0.1441), (0.2653, -0.1592, 0.1441), (0.1592, 0.1592, 0.1441), (0.1592, -0.1592, 0.1441), (-0.1592, 0.1592, 0.1441), (-0.1592, -0.1592, 0.1441), (-0.2664, 0.2664, 0.05531), (-0.2664, -0.2664, 0.05531), (0.2664, 0.2664, 0.05531), (0.2664, -0.2664, 0.05531), (-0.444, -0.2664, 0.09971), (-0.444, -0.444, 0.09971), (-0.2653, -0.2653, 0.1885), (-0.2653, 0.1592, 0.1885), (-0.2653, 0.2653, 0.1885), (-0.444, 0.444, 0.09971), (-0.2664, 0.444, 0.09971), (0.1592, 0.2653, 0.1885), (0.2653, 0.2653, 0.1885), (0.444, 0.444, 0.09971), (0.444, 0.2664, 0.09971), (0.2653, -0.1592, 0.1885), (0.2653, -0.2653, 0.1885), (0.444, -0.444, 0.09971), (0.2664, -0.444, 0.09971), (-0.1592, -0.2653, 0.1885), (0.2664, 0.444, 0.09971), (-0.1592, 0.2653, 0.1885), (-0.2664, -0.444, 0.09971), (0.1592, -0.2653, 0.1885), (0.1592, -0.1592, 0.1885), (-0.1592, -0.1592, 0.1885), (-0.444, 0.2664, 0.09971), (-0.2653, -0.1592, 0.1885), (0.444, -0.2664, 0.09971), (0.2653, 0.1592, 0.1885), (0.1592, 0.1592, 0.1885), (-0.1592, 0.1592, 0.1885)], [], [(4, 7, 35, 44), (3, 4, 44, 37), (18, 17, 38, 53), (5, 1, 33, 34), (27, 16, 2, 9), (6, 5, 34, 45), (8, 11, 43, 46), (21, 23, 11, 10), (13, 25, 8, 0), (25, 27, 9, 8), (9, 2, 41, 42), (9, 10, 11, 8), (2, 16, 52, 41), (5, 6, 7, 4), (5, 4, 26, 24), (24, 26, 27, 25), (1, 5, 24, 12), (12, 24, 25, 13), (7, 6, 22, 20), (20, 22, 23, 21), (10, 9, 42, 47), (18, 20, 21, 19), (0, 8, 46, 29), (22, 15, 14, 23), (4, 3, 17, 26), (26, 17, 16, 27), (23, 14, 51, 49), (17, 18, 19, 16), (22, 6, 45, 55), (13, 14, 15, 12), (50, 31, 32, 33), (44, 35, 36, 37), (52, 39, 40, 41), (46, 43, 30, 29), (49, 51, 30, 43), (39, 48, 47, 40), (41, 40, 47, 42), (33, 32, 45, 34), (36, 35, 54, 53), (45, 32, 31, 55), (37, 36, 53, 38), (29, 30, 51, 28), (16, 19, 39, 52), (21, 10, 47, 48), (20, 18, 53, 54), (1, 12, 50, 33), (14, 13, 28, 51), (11, 23, 49, 43), (7, 20, 54, 35), (19, 21, 48, 39), (17, 3, 37, 38), (12, 15, 31, 50), (13, 0, 29, 28), (15, 22, 55, 31)])
me_cube_006.polygons.foreach_set('material_index', [2, 2, 2, 2, 0, 0, 0, 2, 0, 0, 2, 2, 2, 1, 0, 0, 0, 0, 2, 0, 2, 2, 2, 2, 0, 0, 2, 0, 0, 0, 0, 0, 0, 0, 1, 1, 0, 0, 1, 1, 0, 0, 2, 2, 2, 2, 2, 0, 2, 2, 2, 2, 2, 2])
_uv = me_cube_006.uv_layers.new(name='UVMap')
_uv.uv.foreach_set('vector', [0.375, 0.4167, 0.625, 0.4167, 0.625, 0.4167, 0.375, 0.4167, 0.375, 0.5, 0.2917, 0.5, 0.2917, 0.5, 0.375, 0.5, 0.625, 0.5833, 0.375, 0.5833, 0.375, 0.5833, 0.625, 0.5833, 0.2083, 0.5, 0.125, 0.5, 0.125, 0.5, 0.2083, 0.5, 0.2917, 0.6667, 0.375, 0.6667, 0.375, 0.75, 0.2917, 0.75, 0.625, 0.3333, 0.375, 0.3333, 0.375, 0.3333, 0.625, 0.3333, 0.375, 0.9167, 0.625, 0.9167, 0.625, 0.9167, 0.375, 0.9167, 0.7083, 0.6667, 0.7917, 0.6667, 0.7917, 0.75, 0.7083, 0.75, 0.125, 0.6667, 0.2083, 0.6667, 0.2083, 0.75, 0.125, 0.75, 0.2083, 0.6667, 0.2917, 0.6667, 0.2917, 0.75, 0.2083, 0.75, 0.2917, 0.75, 0.375, 0.75, 0.375, 0.75, 0.2917, 0.75, 0.375, 0.8333, 0.625, 0.8333, 0.625, 0.9167, 0.375, 0.9167, 0.375, 0.75, 0.375, 0.6667, 0.375, 0.6667, 0.375, 0.75, 0.375, 0.3333, 0.625, 0.3333, 0.625, 0.4167, 0.375, 0.4167, 0.2083, 0.5, 0.2917, 0.5, 0.2917, 0.5833, 0.2083, 0.5833, 0.2083, 0.5833, 0.2917, 0.5833, 0.2917, 0.6667, 0.2083, 0.6667, 0.125, 0.5, 0.2083, 0.5, 0.2083, 0.5833, 0.125, 0.5833, 0.125, 0.5833, 0.2083, 0.5833, 0.2083, 0.6667, 0.125, 0.6667, 0.7083, 0.5, 0.7917, 0.5, 0.7917, 0.5833, 0.7083, 0.5833, 0.7083, 0.5833, 0.7917, 0.5833, 0.7917, 0.6667, 0.7083, 0.6667, 0.625, 0.8333, 0.375, 0.8333, 0.375, 0.8333, 0.625, 0.8333, 0.625, 0.5833, 0.7083, 0.5833, 0.7083, 0.6667, 0.625, 0.6667, 0.125, 0.75, 0.2083, 0.75, 0.2083, 0.75, 0.125, 0.75, 0.7917, 0.5833, 0.875, 0.5833, 0.875, 0.6667, 0.7917, 0.6667, 0.2917, 0.5, 0.375, 0.5, 0.375, 0.5833, 0.2917, 0.5833, 0.2917, 0.5833, 0.375, 0.5833, 0.375, 0.6667, 0.2917, 0.6667, 0.7917, 0.6667, 0.875, 0.6667, 0.875, 0.6667, 0.7917, 0.6667, 0.375, 0.5833, 0.625, 0.5833, 0.625, 0.6667, 0.375, 0.6667, 0.7917, 0.5833, 0.7917, 0.5, 0.7917, 0.5, 0.7917, 0.5833, 0.375, 0.08333, 0.625, 0.08333, 0.625, 0.1667, 0.375, 0.1667, 0.375, 0.1667, 0.625, 0.1667, 0.625, 0.25, 0.375, 0.25, 0.375, 0.4167, 0.625, 0.4167, 0.625, 0.5, 0.375, 0.5, 0.375, 0.6667, 0.625, 0.6667, 0.625, 0.75, 0.375, 0.75, 0.375, 0.9167, 0.625, 0.9167, 0.625, 1.0, 0.375, 1.0, 0.7917, 0.6667, 0.875, 0.6667, 0.875, 0.75, 0.7917, 0.75, 0.625, 0.6667, 0.7083, 0.6667, 0.7083, 0.75, 0.625, 0.75, 0.375, 0.75, 0.625, 0.75, 0.625, 0.8333, 0.375, 0.8333, 0.375, 0.25, 0.625, 0.25, 0.625, 0.3333, 0.375, 0.3333, 0.625, 0.5, 0.7083, 0.5, 0.7083, 0.5833, 0.625, 0.5833, 0.7917, 0.5, 0.875, 0.5, 0.875, 0.5833, 0.7917, 0.5833, 0.375, 0.5, 0.625, 0.5, 0.625, 0.5833, 0.375, 0.5833, 0.375, 0.0, 0.625, 0.0, 0.625, 0.08333, 0.375, 0.08333, 0.375, 0.6667, 0.625, 0.6667, 0.625, 0.6667, 0.375, 0.6667, 0.7083, 0.6667, 0.7083, 0.75, 0.7083, 0.75, 0.7083, 0.6667, 0.7083, 0.5833, 0.625, 0.5833, 0.625, 0.5833, 0.7083, 0.5833, 0.125, 0.5, 0.125, 0.5833, 0.125, 0.5833, 0.125, 0.5, 0.625, 0.08333, 0.375, 0.08333, 0.375, 0.08333, 0.625, 0.08333, 0.7917, 0.75, 0.7917, 0.6667, 0.7917, 0.6667, 0.7917, 0.75, 0.7083, 0.5, 0.7083, 0.5833, 0.7083, 0.5833, 0.7083, 0.5, 0.625, 0.6667, 0.7083, 0.6667, 0.7083, 0.6667, 0.625, 0.6667, 0.375, 0.5833, 0.375, 0.5, 0.375, 0.5, 0.375, 0.5833, 0.375, 0.1667, 0.625, 0.1667, 0.625, 0.1667, 0.375, 0.1667, 0.125, 0.6667, 0.125, 0.75, 0.125, 0.75, 0.125, 0.6667, 0.875, 0.5833, 0.7917, 0.5833, 0.7917, 0.5833, 0.875, 0.5833])
me_cube_006.materials.append(mat_turretbody)
me_cube_006.materials.append(mat_turretstripe)
me_cube_006.materials.append(mat_turretmuzzle)
me_cube_006.use_remesh_fix_poles = True
me_cube_006.use_remesh_preserve_attributes = False
me_cube_006.update()
me_cube_007 = bpy.data.meshes.new('Cube.007')
me_cube_007.from_pydata([(0.0, 0.15, 0.0), (0.0, 0.15, 0.1), (0.11, 0.11, 0.0), (0.11, 0.11, 0.1), (0.15, 2.98e-08, 0.0), (0.15, 2.98e-08, 0.1), (0.11, -0.11, 0.0), (0.11, -0.11, 0.1), (0.0, -0.15, 0.0), (0.0, -0.15, 0.1), (-0.11, -0.11, 0.0), (-0.11, -0.11, 0.1), (-0.15, 2.98e-08, 0.0), (-0.15, 2.98e-08, 0.1), (-0.11, 0.11, 0.0), (-0.11, 0.11, 0.1)], [], [(0, 1, 3, 2), (2, 3, 5, 4), (4, 5, 7, 6), (6, 7, 9, 8), (8, 9, 11, 10), (10, 11, 13, 12), (3, 1, 15, 13, 11, 9, 7, 5), (12, 13, 15, 14), (14, 15, 1, 0), (0, 2, 4, 6, 8, 10, 12, 14)])
_uv = me_cube_007.uv_layers.new(name='UVMap')
_uv.uv.foreach_set('vector', [1.0, 0.5, 1.0, 1.0, 0.875, 1.0, 0.875, 0.5, 0.875, 0.5, 0.875, 1.0, 0.75, 1.0, 0.75, 0.5, 0.75, 0.5, 0.75, 1.0, 0.625, 1.0, 0.625, 0.5, 0.625, 0.5, 0.625, 1.0, 0.5, 1.0, 0.5, 0.5, 0.5, 0.5, 0.5, 1.0, 0.375, 1.0, 0.375, 0.5, 0.375, 0.5, 0.375, 1.0, 0.25, 1.0, 0.25, 0.5, 0.4197, 0.4197, 0.25, 0.49, 0.08029, 0.4197, 0.01, 0.25, 0.08029, 0.08029, 0.25, 0.01, 0.4197, 0.08029, 0.49, 0.25, 0.25, 0.5, 0.25, 1.0, 0.125, 1.0, 0.125, 0.5, 0.125, 0.5, 0.125, 1.0, 0.0, 1.0, 0.0, 0.5, 0.75, 0.49, 0.9197, 0.4197, 0.99, 0.25, 0.9197, 0.08029, 0.75, 0.01, 0.5803, 0.08029, 0.51, 0.25, 0.5803, 0.4197])
me_cube_007.materials.append(mat_turretbody)
me_cube_007.use_remesh_fix_poles = True
me_cube_007.use_remesh_preserve_attributes = False
me_cube_007.update()
me_cube_008 = bpy.data.meshes.new('Cube.008')
me_cube_008.from_pydata([(0.0523, 0.0465, 0.14), (0.11, 0.11, -0.08), (0.08377, 0.03169, 0.14), (0.15, 2.98e-08, -0.08), (0.09953, -0.01165, 0.14), (0.1393, -0.1906, -0.08), (0.0848, -0.05215, 0.14), (0.02926, -0.2306, -0.08), (0.0443, -0.06688, 0.14), (-0.11, -0.11, -0.08), (0.00379, -0.05215, 0.14), (-0.15, 2.98e-08, -0.08), (-0.01094, -0.01165, 0.14), (0.00379, 0.02886, 0.14), (0.11, 0.11, 0.104), (0.15, 2.98e-08, 0.104), (0.1393, -0.1906, 0.104), (0.02926, -0.2306, 0.104), (-0.11, -0.11, 0.104), (-0.15, 2.98e-08, 0.104), (-0.11, 0.11, 0.104), (-0.11, 0.11, -0.08), (0.01074, 0.1539, -0.08), (0.01074, 0.1539, 0.104), (-0.07928, 0.08823, 0.04257), (-0.07928, 0.08823, -0.05858), (0.001187, 0.1175, -0.05858), (0.001187, 0.1175, 0.04257), (0.0007706, 0.1503, -0.06939), (-0.1, 0.1136, -0.06939), (0.0001116, 0.15, 0.07157), (-0.09937, 0.1139, 0.07157), (0.08385, 0.08385, 0.14), (0.01074, 0.1182, 0.14), (0.1143, 2.828e-08, 0.14), (0.08385, -0.08385, 0.14), (0.0, -0.1143, 0.14), (-0.08385, -0.08385, 0.14), (-0.1143, 2.828e-08, 0.14), (-0.08385, 0.08385, 0.14)], [], [(23, 33, 32, 14), (14, 32, 34, 15), (15, 34, 35, 16), (16, 35, 36, 17), (17, 36, 37, 18), (18, 37, 38, 19), (2, 0, 13, 12, 10, 8, 6, 4), (19, 38, 39, 20), (20, 39, 33, 23), (22, 1, 3, 5, 7, 9, 11, 21), (11, 19, 20, 21), (9, 18, 19, 11), (7, 17, 18, 9), (5, 16, 17, 7), (3, 15, 16, 5), (1, 14, 15, 3), (22, 23, 14, 1), (29, 28, 22, 21), (25, 24, 27, 26), (31, 29, 21, 20), (30, 31, 20, 23), (28, 30, 23, 22), (24, 25, 29, 31), (25, 26, 28, 29), (26, 27, 30, 28), (31, 30, 27, 24), (0, 2, 32, 33), (2, 4, 34, 32), (4, 6, 35, 34), (6, 8, 36, 35), (8, 10, 37, 36), (10, 12, 38, 37), (12, 13, 39, 38), (13, 0, 33, 39)])
me_cube_008.polygons.foreach_set('material_index', [2, 2, 2, 2, 2, 2, 1, 2, 2, 0, 0, 0, 0, 0, 0, 0, 0, 2, 1, 2, 2, 2, 1, 1, 1, 1, 0, 0, 0, 0, 0, 0, 0, 0])
_uv = me_cube_008.uv_layers.new(name='UVMap')
_uv.uv.foreach_set('vector', [1.0, 0.9, 1.0, 1.0, 0.875, 1.0, 0.875, 0.9, 0.875, 0.9, 0.875, 1.0, 0.75, 1.0, 0.75, 0.9, 0.75, 0.9, 0.75, 1.0, 0.625, 1.0, 0.625, 0.9, 0.625, 0.9, 0.625, 1.0, 0.5, 1.0, 0.5, 0.9, 0.5, 0.9, 0.5, 1.0, 0.375, 1.0, 0.375, 0.9, 0.375, 0.9, 0.375, 1.0, 0.25, 1.0, 0.25, 0.9, 0.3266, 0.3374, 0.2589, 0.3675, 0.1631, 0.3317, 0.1341, 0.2494, 0.1658, 0.1664, 0.249, 0.1353, 0.3321, 0.1664, 0.3626, 0.2494, 0.25, 0.9, 0.25, 1.0, 0.125, 1.0, 0.125, 0.9, 0.125, 0.9, 0.125, 1.0, 0.0, 1.0, 0.0, 0.9, 0.75, 0.49, 0.9197, 0.4197, 0.99, 0.25, 0.9197, 0.08029, 0.75, 0.01, 0.5803, 0.08029, 0.51, 0.25, 0.5803, 0.4197, 0.25, 0.5, 0.25, 0.9, 0.125, 0.9, 0.125, 0.5, 0.375, 0.5, 0.375, 0.9, 0.25, 0.9, 0.25, 0.5, 0.5, 0.5, 0.5, 0.9, 0.375, 0.9, 0.375, 0.5, 0.625, 0.5, 0.625, 0.9, 0.5, 0.9, 0.5, 0.5, 0.75, 0.5, 0.75, 0.9, 0.625, 0.9, 0.625, 0.5, 0.875, 0.5, 0.875, 0.9, 0.75, 0.9, 0.75, 0.5, 1.0, 0.5, 1.0, 0.9, 0.875, 0.9, 0.875, 0.5, 0.1137, 0.5295, 0.01133, 0.5295, 0.0, 0.5, 0.125, 0.5, 0.1021, 0.5595, 0.1021, 0.8405, 0.02288, 0.8405, 0.02288, 0.5595, 0.1129, 0.8686, 0.1137, 0.5295, 0.125, 0.5, 0.125, 0.9, 0.01208, 0.8686, 0.1129, 0.8686, 0.125, 0.9, 0.0, 0.9, 0.01133, 0.5295, 0.01208, 0.8686, 0.0, 0.9, 0.0, 0.5, 0.1021, 0.8405, 0.1021, 0.5595, 0.1137, 0.5295, 0.1129, 0.8686, 0.1021, 0.5595, 0.02288, 0.5595, 0.01133, 0.5295, 0.1137, 0.5295, 0.02288, 0.5595, 0.02288, 0.8405, 0.01208, 0.8686, 0.01133, 0.5295, 0.1129, 0.8686, 0.01208, 0.8686, 0.02288, 0.8405, 0.1021, 0.8405, 0.2589, 0.3675, 0.3266, 0.3374, 0.4197, 0.4197, 0.25, 0.49, 0.3266, 0.3374, 0.3626, 0.2494, 0.49, 0.25, 0.4197, 0.4197, 0.3626, 0.2494, 0.3321, 0.1664, 0.4197, 0.08029, 0.49, 0.25, 0.3321, 0.1664, 0.249, 0.1353, 0.25, 0.01, 0.4197, 0.08029, 0.249, 0.1353, 0.1658, 0.1664, 0.08029, 0.08029, 0.25, 0.01, 0.1658, 0.1664, 0.1341, 0.2494, 0.01, 0.25, 0.08029, 0.08029, 0.1341, 0.2494, 0.1631, 0.3317, 0.08029, 0.4197, 0.01, 0.25, 0.1631, 0.3317, 0.2589, 0.3675, 0.25, 0.49, 0.08029, 0.4197])
me_cube_008.materials.append(mat_turretbody)
me_cube_008.materials.append(mat_turretmuzzle)
me_cube_008.materials.append(mat_turretstripe)
me_cube_008.use_remesh_fix_poles = True
me_cube_008.use_remesh_preserve_attributes = False
me_cube_008.update()
me_cube_009 = bpy.data.meshes.new('Cube.009')
me_cube_009.from_pydata([(-0.01463, 0.04028, -0.2037), (-0.01463, 0.04028, 0.3677), (0.01814, 0.03883, -0.2037), (0.01814, 0.03883, 0.3677), (0.04028, 0.01463, -0.2037), (0.04028, 0.01463, 0.3677), (0.03883, -0.01814, -0.2037), (0.03883, -0.01814, 0.3677), (0.01463, -0.04028, -0.2037), (0.01463, -0.04028, 0.3677), (-0.01814, -0.03883, -0.2037), (-0.01814, -0.03883, 0.3677), (-0.04028, -0.01463, -0.2037), (-0.04028, -0.01463, 0.3677), (-0.03883, 0.01814, -0.2037), (-0.03883, 0.01814, 0.3677)], [], [(0, 1, 3, 2), (2, 3, 5, 4), (4, 5, 7, 6), (6, 7, 9, 8), (8, 9, 11, 10), (10, 11, 13, 12), (3, 1, 15, 13, 11, 9, 7, 5), (12, 13, 15, 14), (14, 15, 1, 0), (0, 2, 4, 6, 8, 10, 12, 14)])
me_cube_009.polygons.foreach_set('material_index', [1, 1, 1, 1, 1, 1, 0, 1, 1, 0])
_uv = me_cube_009.uv_layers.new(name='UVMap')
_uv.uv.foreach_set('vector', [1.0, 0.5, 1.0, 1.0, 0.875, 1.0, 0.875, 0.5, 0.875, 0.5, 0.875, 1.0, 0.75, 1.0, 0.75, 0.5, 0.75, 0.5, 0.75, 1.0, 0.625, 1.0, 0.625, 0.5, 0.625, 0.5, 0.625, 1.0, 0.5, 1.0, 0.5, 0.5, 0.5, 0.5, 0.5, 1.0, 0.375, 1.0, 0.375, 0.5, 0.375, 0.5, 0.375, 1.0, 0.25, 1.0, 0.25, 0.5, 0.4197, 0.4197, 0.25, 0.49, 0.08029, 0.4197, 0.01, 0.25, 0.08029, 0.08029, 0.25, 0.01, 0.4197, 0.08029, 0.49, 0.25, 0.25, 0.5, 0.25, 1.0, 0.125, 1.0, 0.125, 0.5, 0.125, 0.5, 0.125, 1.0, 0.0, 1.0, 0.0, 0.5, 0.75, 0.49, 0.9197, 0.4197, 0.99, 0.25, 0.9197, 0.08029, 0.75, 0.01, 0.5803, 0.08029, 0.51, 0.25, 0.5803, 0.4197])
me_cube_009.materials.append(mat_turretmuzzle)
me_cube_009.materials.append(mat_turretbody)
me_cube_009.use_remesh_fix_poles = True
me_cube_009.use_remesh_preserve_attributes = False
me_cube_009.update()
me_cube_010 = bpy.data.meshes.new('Cube.010')
me_cube_010.from_pydata([(-0.509, -0.3946, -0.003011), (-0.509, -0.175, 0.503), (-0.509, 0.5505, -0.003011), (-0.509, 0.331, 0.503), (0.509, -0.3946, -0.003011), (0.509, -0.175, 0.503), (0.509, 0.5505, -0.003011), (0.509, 0.331, 0.503), (0.3963, 0.5505, -8.012e-08), (-0.3963, 0.5505, -8.012e-08), (-0.3315, 0.2988, 0.506), (0.3315, 0.2988, 0.506), (-0.1835, -0.3814, 0.02719), (0.1835, -0.3814, 0.02719), (0.3315, -0.1428, 0.506), (-0.3315, -0.1428, 0.506), (-0.509, -0.3946, -0.003011), (-0.509, -0.175, 0.503), (-0.509, 0.331, 0.503), (-0.509, 0.5505, -0.003011), (-0.3963, 0.5505, -8.012e-08), (0.3963, 0.331, 0.506), (0.509, 0.331, 0.503), (0.509, 0.5505, -0.003011), (0.509, -0.175, 0.503), (0.509, -0.3946, -0.003011), (0.3963, -0.3946, -8.012e-08), (-0.3963, -0.175, 0.506), (0.3963, 0.5505, -8.012e-08), (-0.3963, 0.331, 0.506), (-0.3963, -0.3946, -8.012e-08), (0.3963, -0.175, 0.506), (0.4011, 0.6535, 0.001274), (0.4011, 0.4339, 0.5073), (0.5138, 0.4339, 0.5043), (0.5138, 0.6535, -0.001737), (-0.4011, -0.4975, 0.001274), (-0.4011, -0.278, 0.5073), (-0.5138, -0.278, 0.5043), (-0.5138, -0.4975, -0.001737), (0.5138, -0.4975, -0.001737), (0.5138, -0.278, 0.5043), (0.4011, -0.278, 0.5073), (0.4011, -0.4975, 0.001274), (-0.5138, 0.6535, -0.001737), (-0.5138, 0.4339, 0.5043), (-0.4011, 0.4339, 0.5073), (-0.4011, 0.6535, 0.001274), (-0.3963, 0.331, 0.506), (0.3963, 0.331, 0.506), (0.1835, -0.2708, 0.281), (-0.1835, -0.2708, 0.281), (-0.3315, 0.2988, 0.506), (0.3315, 0.2988, 0.506), (0.3315, -0.1428, 0.506), (-0.3315, -0.1428, 0.506), (-0.27, 0.2464, 0.5574), (0.27, 0.2464, 0.5574), (0.27, -0.1134, 0.5574), (-0.27, -0.1134, 0.5574), (-0.3963, -0.3946, -8.012e-08), (0.3963, -0.3946, -8.012e-08), (0.3963, -0.175, 0.506), (-0.3963, -0.175, 0.506), (-0.2067, -0.3833, 0.01583), (0.2067, -0.3833, 0.01583), (0.2067, -0.2689, 0.2924), (-0.2067, -0.2689, 0.2924), (-0.1835, -0.2239, 0.02717), (0.1835, -0.2239, 0.02717), (0.1835, -0.2239, 0.281), (-0.1835, -0.2239, 0.281)], [], [(0, 1, 3, 2), (62, 61, 26, 31), (6, 7, 5, 4), (4, 5, 24, 25), (8, 6, 4, 61), (48, 3, 1, 63), (7, 49, 62, 5), (10, 15, 55, 52), (2, 9, 60, 0), (9, 8, 61, 60), (0, 60, 30, 16), (51, 12, 68, 71), (1, 0, 16, 17), (9, 48, 49, 8), (61, 4, 25, 26), (60, 63, 27, 30), (2, 3, 18, 19), (5, 62, 31, 24), (63, 1, 17, 27), (48, 9, 20, 29), (9, 2, 19, 20), (6, 8, 28, 23), (8, 49, 21, 28), (49, 7, 22, 21), (7, 6, 23, 22), (3, 48, 29, 18), (32, 33, 34, 35), (21, 33, 32, 28), (22, 34, 33, 21), (23, 35, 34, 22), (28, 32, 35, 23), (36, 37, 38, 39), (27, 37, 36, 30), (17, 38, 37, 27), (16, 39, 38, 17), (30, 36, 39, 16), (40, 41, 42, 43), (24, 41, 40, 25), (31, 42, 41, 24), (26, 43, 42, 31), (25, 40, 43, 26), (44, 45, 46, 47), (18, 45, 44, 19), (29, 46, 45, 18), (20, 47, 46, 29), (19, 44, 47, 20), (10, 11, 49, 48), (14, 15, 63, 62), (11, 14, 62, 49), (15, 10, 48, 63), (55, 54, 58, 59), (15, 14, 54, 55), (14, 11, 53, 54), (11, 10, 52, 53), (57, 56, 59, 58), (54, 53, 57, 58), (53, 52, 56, 57), (52, 55, 59, 56), (65, 64, 60, 61), (67, 66, 62, 63), (66, 65, 61, 62), (64, 67, 63, 60), (13, 12, 64, 65), (51, 50, 66, 67), (50, 13, 65, 66), (12, 51, 67, 64), (69, 70, 71, 68), (50, 51, 71, 70), (13, 50, 70, 69), (12, 13, 69, 68)])
me_cube_010.polygons.foreach_set('material_index', [0, 0, 0, 0, 0, 1, 1, 0, 0, 0, 0, 1, 0, 0, 0, 0, 0, 0, 0, 0, 0, 0, 0, 0, 0, 0, 1, 0, 1, 0, 0, 1, 0, 1, 0, 0, 1, 0, 1, 0, 0, 0, 1, 1, 0, 0, 0, 0, 0, 0, 2, 0, 0, 0, 0, 2, 2, 2, 0, 0, 0, 0, 2, 2, 2, 2, 1, 1, 1, 1])
_uv = me_cube_010.uv_layers.new(name='UVMap')
_uv.uv.foreach_set('vector', [0.375, 0.0, 0.625, 0.0, 0.625, 0.25, 0.375, 0.25, 0.625, 0.7875, 0.375, 0.7875, 0.375, 0.7875, 0.625, 0.7875, 0.375, 0.5, 0.625, 0.5, 0.625, 0.75, 0.375, 0.75, 0.375, 0.75, 0.625, 0.75, 0.625, 0.75, 0.375, 0.75, 0.3375, 0.5, 0.375, 0.5, 0.375, 0.75, 0.3375, 0.75, 0.8375, 0.5, 0.875, 0.5, 0.875, 0.75, 0.8375, 0.75, 0.625, 0.5, 0.6625, 0.5, 0.6625, 0.75, 0.625, 0.75, 0.8232, 0.5159, 0.8232, 0.7341, 0.8232, 0.7341, 0.8232, 0.5159, 0.125, 0.5, 0.1625, 0.5, 0.1625, 0.75, 0.125, 0.75, 0.1625, 0.5, 0.3375, 0.5, 0.3375, 0.75, 0.1625, 0.75, 0.125, 0.75, 0.1625, 0.75, 0.1625, 0.75, 0.125, 0.75, 0.6029, 0.9415, 0.3971, 0.9415, 0.3971, 0.9415, 0.6029, 0.9415, 0.625, 0.0, 0.375, 0.0, 0.375, 0.0, 0.625, 0.0, 0.375, 0.2875, 0.625, 0.2875, 0.625, 0.4625, 0.375, 0.4625, 0.3375, 0.75, 0.375, 0.75, 0.375, 0.75, 0.3375, 0.75, 0.375, 0.9625, 0.625, 0.9625, 0.625, 0.9625, 0.375, 0.9625, 0.375, 0.25, 0.625, 0.25, 0.625, 0.25, 0.375, 0.25, 0.625, 0.75, 0.6625, 0.75, 0.6625, 0.75, 0.625, 0.75, 0.8375, 0.75, 0.875, 0.75, 0.875, 0.75, 0.8375, 0.75, 0.625, 0.2875, 0.375, 0.2875, 0.375, 0.2875, 0.625, 0.2875, 0.1625, 0.5, 0.125, 0.5, 0.125, 0.5, 0.1625, 0.5, 0.375, 0.5, 0.3375, 0.5, 0.3375, 0.5, 0.375, 0.5, 0.375, 0.4625, 0.625, 0.4625, 0.625, 0.4625, 0.375, 0.4625, 0.6625, 0.5, 0.625, 0.5, 0.625, 0.5, 0.6625, 0.5, 0.625, 0.5, 0.375, 0.5, 0.375, 0.5, 0.625, 0.5, 0.875, 0.5, 0.8375, 0.5, 0.8375, 0.5, 0.875, 0.5, 0.375, 0.4625, 0.625, 0.4625, 0.625, 0.5, 0.375, 0.5, 0.625, 0.4625, 0.625, 0.4625, 0.375, 0.4625, 0.375, 0.4625, 0.625, 0.5, 0.625, 0.5, 0.625, 0.4625, 0.625, 0.4625, 0.375, 0.5, 0.375, 0.5, 0.625, 0.5, 0.625, 0.5, 0.375, 0.4625, 0.375, 0.4625, 0.375, 0.5, 0.375, 0.5, 0.375, 0.9625, 0.625, 0.9625, 0.625, 1.0, 0.375, 1.0, 0.625, 0.9625, 0.625, 0.9625, 0.375, 0.9625, 0.375, 0.9625, 0.625, 1.0, 0.625, 1.0, 0.625, 0.9625, 0.625, 0.9625, 0.375, 1.0, 0.375, 1.0, 0.625, 1.0, 0.625, 1.0, 0.375, 0.9625, 0.375, 0.9625, 0.375, 1.0, 0.375, 1.0, 0.375, 0.75, 0.625, 0.75, 0.625, 0.7875, 0.375, 0.7875, 0.625, 0.75, 0.625, 0.75, 0.375, 0.75, 0.375, 0.75, 0.625, 0.7875, 0.625, 0.7875, 0.625, 0.75, 0.625, 0.75, 0.375, 0.7875, 0.375, 0.7875, 0.625, 0.7875, 0.625, 0.7875, 0.375, 0.75, 0.375, 0.75, 0.375, 0.7875, 0.375, 0.7875, 0.375, 0.25, 0.625, 0.25, 0.625, 0.2875, 0.375, 0.2875, 0.625, 0.25, 0.625, 0.25, 0.375, 0.25, 0.375, 0.25, 0.625, 0.2875, 0.625, 0.2875, 0.625, 0.25, 0.625, 0.25, 0.375, 0.2875, 0.375, 0.2875, 0.625, 0.2875, 0.625, 0.2875, 0.375, 0.25, 0.375, 0.25, 0.375, 0.2875, 0.375, 0.2875, 0.8232, 0.5159, 0.6768, 0.5159, 0.6625, 0.5, 0.8375, 0.5, 0.6768, 0.7341, 0.8232, 0.7341, 0.8375, 0.75, 0.6625, 0.75, 0.6768, 0.5159, 0.6768, 0.7341, 0.6625, 0.75, 0.6625, 0.5, 0.8232, 0.7341, 0.8232, 0.5159, 0.8375, 0.5, 0.8375, 0.75, 0.8232, 0.7341, 0.6768, 0.7341, 0.6768, 0.7341, 0.8232, 0.7341, 0.8232, 0.7341, 0.6768, 0.7341, 0.6768, 0.7341, 0.8232, 0.7341, 0.6768, 0.7341, 0.6768, 0.5159, 0.6768, 0.5159, 0.6768, 0.7341, 0.6768, 0.5159, 0.8232, 0.5159, 0.8232, 0.5159, 0.6768, 0.5159, 0.6768, 0.5159, 0.8232, 0.5159, 0.8232, 0.7341, 0.6768, 0.7341, 0.6768, 0.7341, 0.6768, 0.5159, 0.6768, 0.5159, 0.6768, 0.7341, 0.6768, 0.5159, 0.8232, 0.5159, 0.8232, 0.5159, 0.6768, 0.5159, 0.8232, 0.5159, 0.8232, 0.7341, 0.8232, 0.7341, 0.8232, 0.5159, 0.3878, 0.8001, 0.3878, 0.9499, 0.375, 0.9625, 0.375, 0.7875, 0.6122, 0.9499, 0.6122, 0.8001, 0.625, 0.7875, 0.625, 0.9625, 0.6122, 0.8001, 0.3878, 0.8001, 0.375, 0.7875, 0.625, 0.7875, 0.3878, 0.9499, 0.6122, 0.9499, 0.625, 0.9625, 0.375, 0.9625, 0.3971, 0.8085, 0.3971, 0.9415, 0.3878, 0.9499, 0.3878, 0.8001, 0.6029, 0.9415, 0.6029, 0.8085, 0.6122, 0.8001, 0.6122, 0.9499, 0.6029, 0.8085, 0.3971, 0.8085, 0.3878, 0.8001, 0.6122, 0.8001, 0.3971, 0.9415, 0.6029, 0.9415, 0.6122, 0.9499, 0.3878, 0.9499, 0.3971, 0.8085, 0.6029, 0.8085, 0.6029, 0.9415, 0.3971, 0.9415, 0.6029, 0.8085, 0.6029, 0.9415, 0.6029, 0.9415, 0.6029, 0.8085, 0.3971, 0.8085, 0.6029, 0.8085, 0.6029, 0.8085, 0.3971, 0.8085, 0.3971, 0.9415, 0.3971, 0.8085, 0.3971, 0.8085, 0.3971, 0.9415])
me_cube_010.materials.append(mat_body)
me_cube_010.materials.append(mat_rocket_pods)
me_cube_010.materials.append(mat_extremeties)
me_cube_010.use_remesh_fix_poles = True
me_cube_010.use_remesh_preserve_attributes = False
me_cube_010.update()

# ---- objects
ob_ref_cube = bpy.data.objects.new('_ref_cube', me_cube)
ob_light = bpy.data.objects.new('Light', light_light)
ob_camera = bpy.data.objects.new('Camera', cam_camera)
ob_player_heli_body = bpy.data.objects.new('player_heli_body', me_cube_001)
ob_player_heli_hind_winglets = bpy.data.objects.new('player_heli_hind_winglets', me_cube_002)
ob_player_heli_rotor = bpy.data.objects.new('player_heli_rotor', me_cylinder)
ob_player_heli_rotor_stand = bpy.data.objects.new('player_heli_rotor_stand', me_cube_003)
ob_player_heli_hind_winglets_001 = bpy.data.objects.new('player_heli_hind_winglets.001', me_cube_004)
ob_player_heli_fin = bpy.data.objects.new('player_heli_fin', me_cube_005)
ob_rootempty = bpy.data.objects.new('RootEmpty', None)
ob_player_heli_pods = bpy.data.objects.new('player_heli_pods', me_cylinder_001)
ob_enemyturretrootempty = bpy.data.objects.new('EnemyTurretRootEmpty', None)
ob_base = bpy.data.objects.new('Base', me_cube_006)
ob_roll = bpy.data.objects.new('Roll', me_cube_007)
ob_turret = bpy.data.objects.new('Turret', me_cube_008)
ob_barrel = bpy.data.objects.new('Barrel', me_cube_009)
ob_cube = bpy.data.objects.new('Cube', me_cube_010)

# ---- transforms, parenting, visibility, modifiers, constraints
ob_ref_cube.location = (0.0, 0.0, 0.0)
ob_ref_cube.lock_rotations_4d = False
ob_ref_cube.empty_display_type = 'ARROWS'
ob_ref_cube.hide_render = True
ob_ref_cube.lineart.crease_threshold = 0.0
ob_light.location = (0.0, 0.0, 1.0)
ob_light.rotation_euler = (0.6503, 0.05522, 1.866)
ob_light.lock_rotations_4d = False
ob_light.empty_display_type = 'ARROWS'
ob_light.color = (0.0, 0.0, 0.0, 0.0)
ob_light.lineart.crease_threshold = 0.0
ob_camera.location = (0.0, -0.2, 1.019)
ob_camera.rotation_euler = (0.2618, -0.0, 0.0)
ob_camera.lock_rotations_4d = False
ob_camera.empty_display_type = 'ARROWS'
ob_camera.color = (0.0, 0.0, 0.0, 0.0)
ob_camera.display_type = 'WIRE'
ob_camera.lineart.crease_threshold = 0.0
ob_player_heli_body.parent = ob_rootempty
ob_player_heli_body.location = (0.0, 0.0, 0.0)
ob_player_heli_body.scale = (0.7, 1.0, 1.0)
ob_player_heli_body.lock_rotations_4d = False
ob_player_heli_body.empty_display_type = 'ARROWS'
ob_player_heli_body.lineart.crease_threshold = 0.0
ob_player_heli_hind_winglets.parent = ob_rootempty
ob_player_heli_hind_winglets.location = (0.2, -0.3, 0.0)
ob_player_heli_hind_winglets.scale = (0.15, 0.15, 0.15)
ob_player_heli_rotor.parent = ob_rootempty
ob_player_heli_rotor.location = (7.784e-09, 0.12, 0.2973)
ob_player_heli_rotor.scale = (0.4179, 0.4179, 1.25)
ob_player_heli_rotor.hide_render = True
ob_player_heli_rotor_stand.parent = ob_rootempty
ob_player_heli_rotor_stand.location = (0.0, 0.12, 0.2)
ob_player_heli_rotor_stand.scale = (0.1, 0.1, 0.1)
ob_player_heli_hind_winglets_001.parent = ob_rootempty
ob_player_heli_hind_winglets_001.location = (-0.0001111, 0.1263, -0.07333)
ob_player_heli_hind_winglets_001.scale = (0.2175, 0.2175, 0.15)
ob_player_heli_fin.parent = ob_rootempty
ob_player_heli_fin.location = (0.0, -0.47, 0.24)
ob_player_heli_fin.scale = (0.01, 0.1, 0.1)
ob_rootempty.location = (0.0, 0.0, 0.0)
ob_rootempty.rotation_euler = (0.7854, 0.0, 0.0)
ob_player_heli_pods.parent = ob_rootempty
ob_player_heli_pods.location = (0.26, 0.19, -0.115)
ob_player_heli_pods.rotation_euler = (-1.571, -2.22e-16, 2.22e-16)
ob_player_heli_pods.scale = (0.025, 0.025, 0.09998)
ob_enemyturretrootempty.location = (1.024e-09, 9.313e-11, 0.04935)
ob_enemyturretrootempty.scale = (0.9, 0.9, 0.9)
ob_base.parent = ob_enemyturretrootempty
ob_base.location = (0.0, 0.0, 0.0)
ob_roll.parent = ob_base
ob_roll.location = (1.148e-09, -2.636e-08, 0.1441)
ob_roll.scale = (0.8879, 0.8879, 0.8879)
ob_turret.parent = ob_roll
ob_turret.matrix_parent_inverse = Matrix(((1.0, -0.0, -0.0, -0.0), (-0.0, 1.0, 0.0, 2.98e-08), (-0.0, -0.0, 1.0, -0.1), (-0.0, 0.0, -0.0, 1.0)))
ob_turret.location = (0.0, -2.98e-08, 0.35)
ob_turret.rotation_euler = (0.0, 0.0, -0.3483)
ob_turret.scale = (1.75, 1.75, 1.75)
ob_turret.hide_render = True
ob_barrel.parent = ob_turret
ob_barrel.matrix_parent_inverse = Matrix(((0.5371, -0.195, -0.0, -5.813e-09), (0.195, 0.5371, -0.0, 1.601e-08), (-0.0, -0.0, 0.5714, -0.2), (-0.0, 0.0, -0.0, 1.0)))
ob_barrel.location = (0.0, 0.2, 0.35)
ob_barrel.rotation_euler = (-1.292, -5.747e-17, 7.566e-18)
ob_barrel.scale = (1.75, 1.75, 1.122)
ob_barrel.hide_render = True
ob_cube.location = (0.0, 0.0, 0.0)

# ---- collection membership
col_maincollection.objects.link(ob_ref_cube)
col_maincollection.objects.link(ob_light)
col_maincollection.objects.link(ob_camera)
col_playermodel.objects.link(ob_player_heli_body)
col_playermodel.objects.link(ob_player_heli_hind_winglets)
col_playermodel.objects.link(ob_player_heli_rotor)
col_playermodel.objects.link(ob_player_heli_rotor_stand)
col_playermodel.objects.link(ob_player_heli_hind_winglets_001)
col_playermodel.objects.link(ob_player_heli_fin)
col_playermodel.objects.link(ob_rootempty)
col_playermodel.objects.link(ob_player_heli_pods)
col_enemymodels.objects.link(ob_enemyturretrootempty)
col_enemymodels.objects.link(ob_base)
col_enemymodels.objects.link(ob_roll)
col_enemymodels.objects.link(ob_turret)
col_enemymodels.objects.link(ob_barrel)
col_powcage.objects.link(ob_cube)
def _layer_coll(name, lc=None):
    lc = lc or bpy.context.view_layer.layer_collection
    for c in lc.children:
        if c.name == name: return c
        r = _layer_coll(name, c)
        if r: return r
_layer_coll('PlayerModel').exclude = True
_layer_coll('EnemyModels').exclude = True

# ---- scene / render settings (as saved in the file)
scene.camera = ob_camera
scene.frame_start = 1; scene.frame_end = 12; scene.frame_set(1)
scene.render.engine = 'BLENDER_EEVEE_NEXT'
scene.render.image_settings.compression = 0
scene.render.resolution_x = 32
scene.render.resolution_y = 32
scene.render.fps = 1
scene.render.film_transparent = True
scene.render.use_freestyle = True
scene.render.line_thickness_mode = 'RELATIVE'
scene.cycles.use_denoising = False
scene.cycles.samples = 128
scene.cycles.sampling_pattern = 'TABULATED_SOBOL'
scene.cycles.use_adaptive_sampling = False
scene.cycles.use_light_tree = False
scene.view_settings.view_transform = 'Filmic'
bpy.context.view_layer.update()
